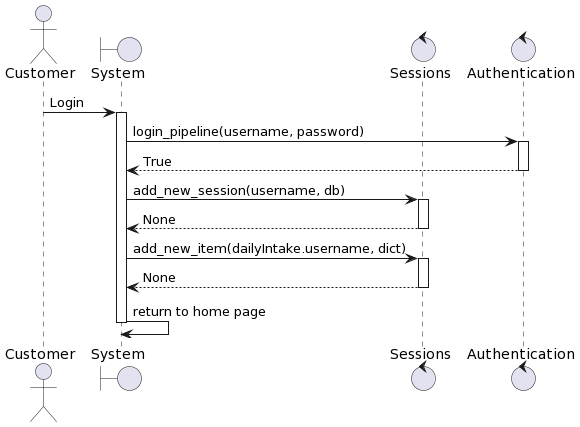

The diagram above was rendered by PlantUML. Its source (embedded in the PNG):
@startuml
actor Customer
boundary "System" as system
control "Sessions" as sessions
control "Authentication" as auth
Customer -> system: Login
activate system
system -> auth: login_pipeline(username, password)
activate auth
auth --> system: True
deactivate auth
system -> sessions: add_new_session(username, db)
activate sessions
sessions --> system: None
deactivate sessions
system -> sessions: add_new_item(dailyIntake.username, dict)
activate sessions
sessions --> system: None
deactivate sessions
system -> system: return to home page
deactivate system
@enduml